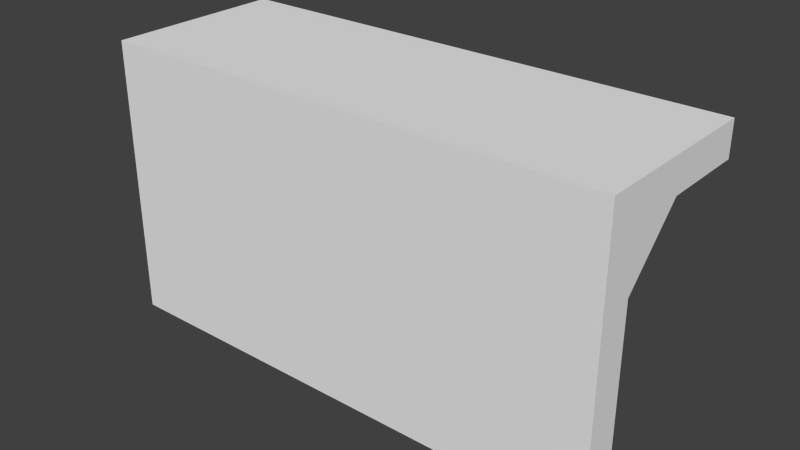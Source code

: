 # Source: objects-busStop.blend  (saved by Blender 2.73.0; exported with 4.5.12 LTS)
import bpy
from mathutils import Matrix  # noqa: F401  (used for matrix-valued properties, if any)

bpy.ops.wm.read_factory_settings(use_empty=True)
scene = bpy.context.scene
scene.name = 'Scene'

# ---- collections
col_collection_1 = bpy.data.collections.new('Collection 1'); scene.collection.children.link(col_collection_1)

# ---- materials (node trees are filled in below, after node groups)
mat_brown = bpy.data.materials.new('Brown')
mat_brown.alpha_threshold = 0.0
mat_brown.use_transparent_shadow = False
mat_brown.diffuse_color = (0.7294, 0.549, 0.3647, 1.0)
mat_brown.specular_color = (0.3294, 0.3294, 0.3294)
mat_brown.roughness = 0.5
mat_2 = bpy.data.materials.new('_2')
mat_2.alpha_threshold = 0.0
mat_2.use_transparent_shadow = False
mat_2.diffuse_color = (0.8471, 0.8275, 0.749, 1.0)
mat_2.specular_color = (0.3294, 0.3294, 0.3294)
mat_2.roughness = 0.5
mat_7_001 = bpy.data.materials.new('_7.001')
mat_7_001.alpha_threshold = 0.0
mat_7_001.use_transparent_shadow = False
mat_7_001.diffuse_color = (0.8275, 0.8275, 0.8275, 1.0)
mat_7_001.specular_color = (0.3294, 0.3294, 0.3294)
mat_7_001.roughness = 0.5
mat_1 = bpy.data.materials.new('_1')
mat_1.alpha_threshold = 0.0
mat_1.use_transparent_shadow = False
mat_1.diffuse_color = (0.4118, 0.4118, 0.4118, 1.0)
mat_1.specular_color = (0.3294, 0.3294, 0.3294)
mat_1.roughness = 0.5

# ---- material node trees

# ---- world
world_world = bpy.data.worlds.new('World'); scene.world = world_world
world_world.color = (0.05088, 0.05088, 0.05088)
world_world.use_sun_shadow = False
world_world.sun_shadow_jitter_overblur = 0.0
world_world.cycles.sampling_method = 'MANUAL'
world_world.cycles.sample_map_resolution = 256

# ---- meshes
me_group118_004 = bpy.data.meshes.new('Group118.004')
me_group118_004.from_pydata([(0.1762, 0.01101, 0.1276), (-0.1722, 0.01101, 0.1276), (-0.1722, 0.01101, 3.655e-05), (-0.1722, -0.01242, 0.191), (-0.1722, -0.01242, 3.655e-05), (0.1762, -0.01242, 0.191), (0.1762, 0.01101, 3.655e-05), (0.1762, -0.01242, 3.655e-05), (0.1762, 0.05101, 0.1676), (-0.1722, 0.05101, 0.1676), (-0.1722, 0.1092, 0.1676), (-0.1722, 0.1092, 0.191), (0.1762, 0.1092, 0.1676), (0.1762, 0.1092, 0.191)], [], [(3, 11, 10, 9), (1, 9, 8, 0), (2, 1, 0, 6), (10, 11, 13, 12), (8, 12, 13, 5), (2, 4, 3, 1), (1, 3, 9), (7, 5, 3, 4), (5, 0, 8), (9, 10, 12, 8), (5, 13, 11, 3), (6, 0, 5, 7)])
me_group118_004.polygons.foreach_set('material_index', [2, 2, 2, 2, 2, 2, 2, 2, 2, 2, 2, 2])
_uv = me_group118_004.uv_layers.new(name='UVMap')
_uv.uv.foreach_set('vector', [36.84, 24.45, 32.06, 24.45, 32.06, 23.53, 34.34, 23.53, -12.83, -9.877, -12.83, -7.65, -26.54, -7.65, -26.54, -9.877, -12.83, 16.93, -12.83, 21.95, -26.54, 21.95, -26.54, 16.93, -12.83, 23.53, -12.83, 24.45, -26.54, 24.45, -26.54, 23.53, -34.34, 23.53, -32.06, 23.53, -32.06, 24.45, -36.84, 24.45, 35.92, 16.93, 36.84, 16.93, 36.84, 24.45, 35.92, 21.95, 35.92, 21.95, 36.84, 24.45, 34.34, 23.53, 26.54, 16.93, 26.54, 24.45, 12.83, 24.45, 12.83, 16.93, -36.84, 24.45, -35.92, 21.95, -34.34, 23.53, -34.34, 12.83, -32.06, 12.83, -32.06, 26.54, -34.34, 26.54, 36.84, 26.54, 32.06, 26.54, 32.06, 12.83, 36.84, 12.83, -35.92, 16.93, -35.92, 21.95, -36.84, 24.45, -36.84, 16.93])
me_group118_004.materials.append(mat_brown)
me_group118_004.materials.append(mat_2)
me_group118_004.materials.append(mat_7_001)
me_group118_004.materials.append(mat_1)
me_group118_004.use_remesh_preserve_volume = False
me_group118_004.use_remesh_preserve_attributes = False
me_group118_004.use_mirror_vertex_groups = False
me_group118_004.update()

# ---- objects
ob_group118_001 = bpy.data.objects.new('Group118.001', me_group118_004)

# ---- transforms, parenting, visibility, modifiers, constraints
ob_group118_001.location = (0.0, 0.0, 0.0)
ob_group118_001.lineart.crease_threshold = 0.0

# ---- collection membership
col_collection_1.objects.link(ob_group118_001)

# ---- scene / render settings (as saved in the file)
scene.frame_start = 1; scene.frame_end = 250; scene.frame_set(3)
scene.render.engine = 'BLENDER_EEVEE_NEXT'
scene.render.resolution_percentage = 50
scene.render.dither_intensity = 0.0
scene.cycles.use_denoising = False
scene.cycles.samples = 10
scene.cycles.sampling_pattern = 'TABULATED_SOBOL'
scene.cycles.light_sampling_threshold = 0.0
scene.cycles.use_adaptive_sampling = False
scene.cycles.use_light_tree = False
scene.cycles.blur_glossy = 0.0
scene.cycles.pixel_filter_type = 'GAUSSIAN'
scene.cycles.sample_clamp_indirect = 0.0
scene.view_settings.view_transform = 'Standard'
bpy.context.view_layer.update()

# ---- added for rendering (the .blend has no active camera and no usable light): camera, sun
cam_auto = bpy.data.cameras.new('AutoCamera')
cam_auto.lens = 50.0
cam_auto.sensor_width = 36.0
cam_auto.clip_end = 1000.0
ob_auto_camera = bpy.data.objects.new('AutoCamera', cam_auto)
scene.collection.objects.link(ob_auto_camera)
ob_auto_camera.location = (0.386459, -0.412981, 0.403101)
ob_auto_camera.rotation_euler = (1.09748, -7.21219e-08, 0.694738)
scene.camera = ob_auto_camera
light_auto_sun = bpy.data.lights.new('AutoSun', 'SUN')
light_auto_sun.energy = 3.0
light_auto_sun.angle = 0.0523599
ob_auto_sun = bpy.data.objects.new('AutoSun', light_auto_sun)
scene.collection.objects.link(ob_auto_sun)
ob_auto_sun.rotation_euler = (0.872665, 0.174533, 0.523599)
bpy.context.view_layer.update()
